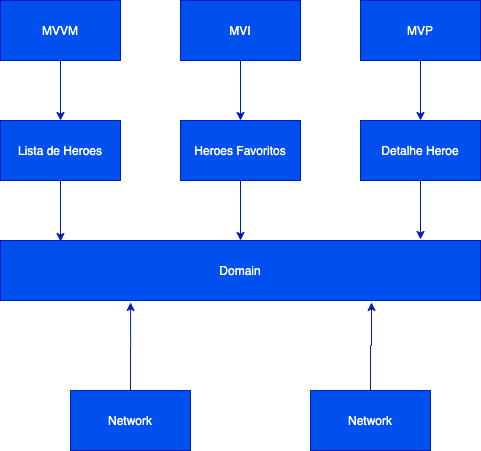

The diagram above was exported from draw.io. Its source (the exported page's mxGraphModel, read from the mxfile embedded in the PNG):
<mxGraphModel dx="1426" dy="745" grid="1" gridSize="10" guides="1" tooltips="1" connect="1" arrows="1" fold="1" page="1" pageScale="1" pageWidth="850" pageHeight="1100" math="0" shadow="0">
  <root>
    <mxCell id="0" />
    <mxCell id="1" parent="0" />
    <mxCell id="L8ADUQIf1ILhlSILFcgl-12" style="edgeStyle=orthogonalEdgeStyle;rounded=0;orthogonalLoop=1;jettySize=auto;html=1;entryX=0.125;entryY=0.017;entryDx=0;entryDy=0;entryPerimeter=0;fillColor=#0050ef;strokeColor=#001DBC;fontColor=#FFFFFF;" edge="1" parent="1" source="L8ADUQIf1ILhlSILFcgl-1" target="L8ADUQIf1ILhlSILFcgl-5">
      <mxGeometry relative="1" as="geometry" />
    </mxCell>
    <mxCell id="L8ADUQIf1ILhlSILFcgl-1" value="Lista de Heroes" style="rounded=0;whiteSpace=wrap;html=1;fillColor=#0050ef;strokeColor=#001DBC;fontColor=#ffffff;" vertex="1" parent="1">
      <mxGeometry x="190" y="200" width="120" height="60" as="geometry" />
    </mxCell>
    <mxCell id="L8ADUQIf1ILhlSILFcgl-21" style="edgeStyle=orthogonalEdgeStyle;rounded=0;orthogonalLoop=1;jettySize=auto;html=1;entryX=0.5;entryY=0;entryDx=0;entryDy=0;fillColor=#0050ef;strokeColor=#001DBC;fontColor=#FFFFFF;" edge="1" parent="1" source="L8ADUQIf1ILhlSILFcgl-2" target="L8ADUQIf1ILhlSILFcgl-5">
      <mxGeometry relative="1" as="geometry" />
    </mxCell>
    <mxCell id="L8ADUQIf1ILhlSILFcgl-2" value="Heroes Favoritos" style="rounded=0;whiteSpace=wrap;html=1;fillColor=#0050ef;strokeColor=#001DBC;fontColor=#ffffff;" vertex="1" parent="1">
      <mxGeometry x="370" y="200" width="120" height="60" as="geometry" />
    </mxCell>
    <mxCell id="L8ADUQIf1ILhlSILFcgl-14" style="edgeStyle=orthogonalEdgeStyle;rounded=0;orthogonalLoop=1;jettySize=auto;html=1;entryX=0.875;entryY=-0.017;entryDx=0;entryDy=0;entryPerimeter=0;fillColor=#0050ef;strokeColor=#001DBC;fontColor=#FFFFFF;" edge="1" parent="1" source="L8ADUQIf1ILhlSILFcgl-3" target="L8ADUQIf1ILhlSILFcgl-5">
      <mxGeometry relative="1" as="geometry" />
    </mxCell>
    <mxCell id="L8ADUQIf1ILhlSILFcgl-3" value="Detalhe Heroe" style="rounded=0;whiteSpace=wrap;html=1;fillColor=#0050ef;strokeColor=#001DBC;fontColor=#ffffff;" vertex="1" parent="1">
      <mxGeometry x="550" y="200" width="120" height="60" as="geometry" />
    </mxCell>
    <mxCell id="L8ADUQIf1ILhlSILFcgl-5" value="Domain" style="rounded=0;whiteSpace=wrap;html=1;fillColor=#0050ef;strokeColor=#001DBC;fontColor=#ffffff;" vertex="1" parent="1">
      <mxGeometry x="190" y="320" width="480" height="60" as="geometry" />
    </mxCell>
    <mxCell id="L8ADUQIf1ILhlSILFcgl-9" style="edgeStyle=orthogonalEdgeStyle;rounded=0;orthogonalLoop=1;jettySize=auto;html=1;entryX=0.271;entryY=1.033;entryDx=0;entryDy=0;entryPerimeter=0;fillColor=#0050ef;strokeColor=#001DBC;fontColor=#FFFFFF;" edge="1" parent="1" source="L8ADUQIf1ILhlSILFcgl-7" target="L8ADUQIf1ILhlSILFcgl-5">
      <mxGeometry relative="1" as="geometry" />
    </mxCell>
    <mxCell id="L8ADUQIf1ILhlSILFcgl-7" value="Network" style="rounded=0;whiteSpace=wrap;html=1;fillColor=#0050ef;strokeColor=#001DBC;fontColor=#ffffff;" vertex="1" parent="1">
      <mxGeometry x="260" y="470" width="120" height="60" as="geometry" />
    </mxCell>
    <mxCell id="L8ADUQIf1ILhlSILFcgl-11" value="" style="edgeStyle=orthogonalEdgeStyle;rounded=0;orthogonalLoop=1;jettySize=auto;html=1;entryX=0.773;entryY=1.033;entryDx=0;entryDy=0;entryPerimeter=0;fillColor=#0050ef;strokeColor=#001DBC;fontColor=#FFFFFF;" edge="1" parent="1" source="L8ADUQIf1ILhlSILFcgl-8" target="L8ADUQIf1ILhlSILFcgl-5">
      <mxGeometry relative="1" as="geometry">
        <mxPoint x="560" y="390" as="targetPoint" />
      </mxGeometry>
    </mxCell>
    <mxCell id="L8ADUQIf1ILhlSILFcgl-8" value="Network" style="rounded=0;whiteSpace=wrap;html=1;fillColor=#0050ef;strokeColor=#001DBC;fontColor=#ffffff;" vertex="1" parent="1">
      <mxGeometry x="500" y="470" width="120" height="60" as="geometry" />
    </mxCell>
    <mxCell id="L8ADUQIf1ILhlSILFcgl-18" style="edgeStyle=orthogonalEdgeStyle;rounded=0;orthogonalLoop=1;jettySize=auto;html=1;entryX=0.5;entryY=0;entryDx=0;entryDy=0;fillColor=#0050ef;strokeColor=#001DBC;fontColor=#FFFFFF;" edge="1" parent="1" source="L8ADUQIf1ILhlSILFcgl-15" target="L8ADUQIf1ILhlSILFcgl-1">
      <mxGeometry relative="1" as="geometry" />
    </mxCell>
    <mxCell id="L8ADUQIf1ILhlSILFcgl-15" value="MVVM" style="rounded=0;whiteSpace=wrap;html=1;fillColor=#0050ef;strokeColor=#001DBC;fontColor=#ffffff;" vertex="1" parent="1">
      <mxGeometry x="190" y="80" width="120" height="60" as="geometry" />
    </mxCell>
    <mxCell id="L8ADUQIf1ILhlSILFcgl-19" style="edgeStyle=orthogonalEdgeStyle;rounded=0;orthogonalLoop=1;jettySize=auto;html=1;entryX=0.5;entryY=0;entryDx=0;entryDy=0;fillColor=#0050ef;strokeColor=#001DBC;fontColor=#FFFFFF;" edge="1" parent="1" source="L8ADUQIf1ILhlSILFcgl-16" target="L8ADUQIf1ILhlSILFcgl-2">
      <mxGeometry relative="1" as="geometry" />
    </mxCell>
    <mxCell id="L8ADUQIf1ILhlSILFcgl-16" value="MVI" style="rounded=0;whiteSpace=wrap;html=1;fillColor=#0050ef;strokeColor=#001DBC;fontColor=#ffffff;" vertex="1" parent="1">
      <mxGeometry x="370" y="80" width="120" height="60" as="geometry" />
    </mxCell>
    <mxCell id="L8ADUQIf1ILhlSILFcgl-20" style="edgeStyle=orthogonalEdgeStyle;rounded=0;orthogonalLoop=1;jettySize=auto;html=1;entryX=0.5;entryY=0;entryDx=0;entryDy=0;fillColor=#0050ef;strokeColor=#001DBC;fontColor=#FFFFFF;" edge="1" parent="1" source="L8ADUQIf1ILhlSILFcgl-17" target="L8ADUQIf1ILhlSILFcgl-3">
      <mxGeometry relative="1" as="geometry" />
    </mxCell>
    <mxCell id="L8ADUQIf1ILhlSILFcgl-17" value="MVP" style="rounded=0;whiteSpace=wrap;html=1;fillColor=#0050ef;strokeColor=#001DBC;fontColor=#ffffff;" vertex="1" parent="1">
      <mxGeometry x="550" y="80" width="120" height="60" as="geometry" />
    </mxCell>
  </root>
</mxGraphModel>